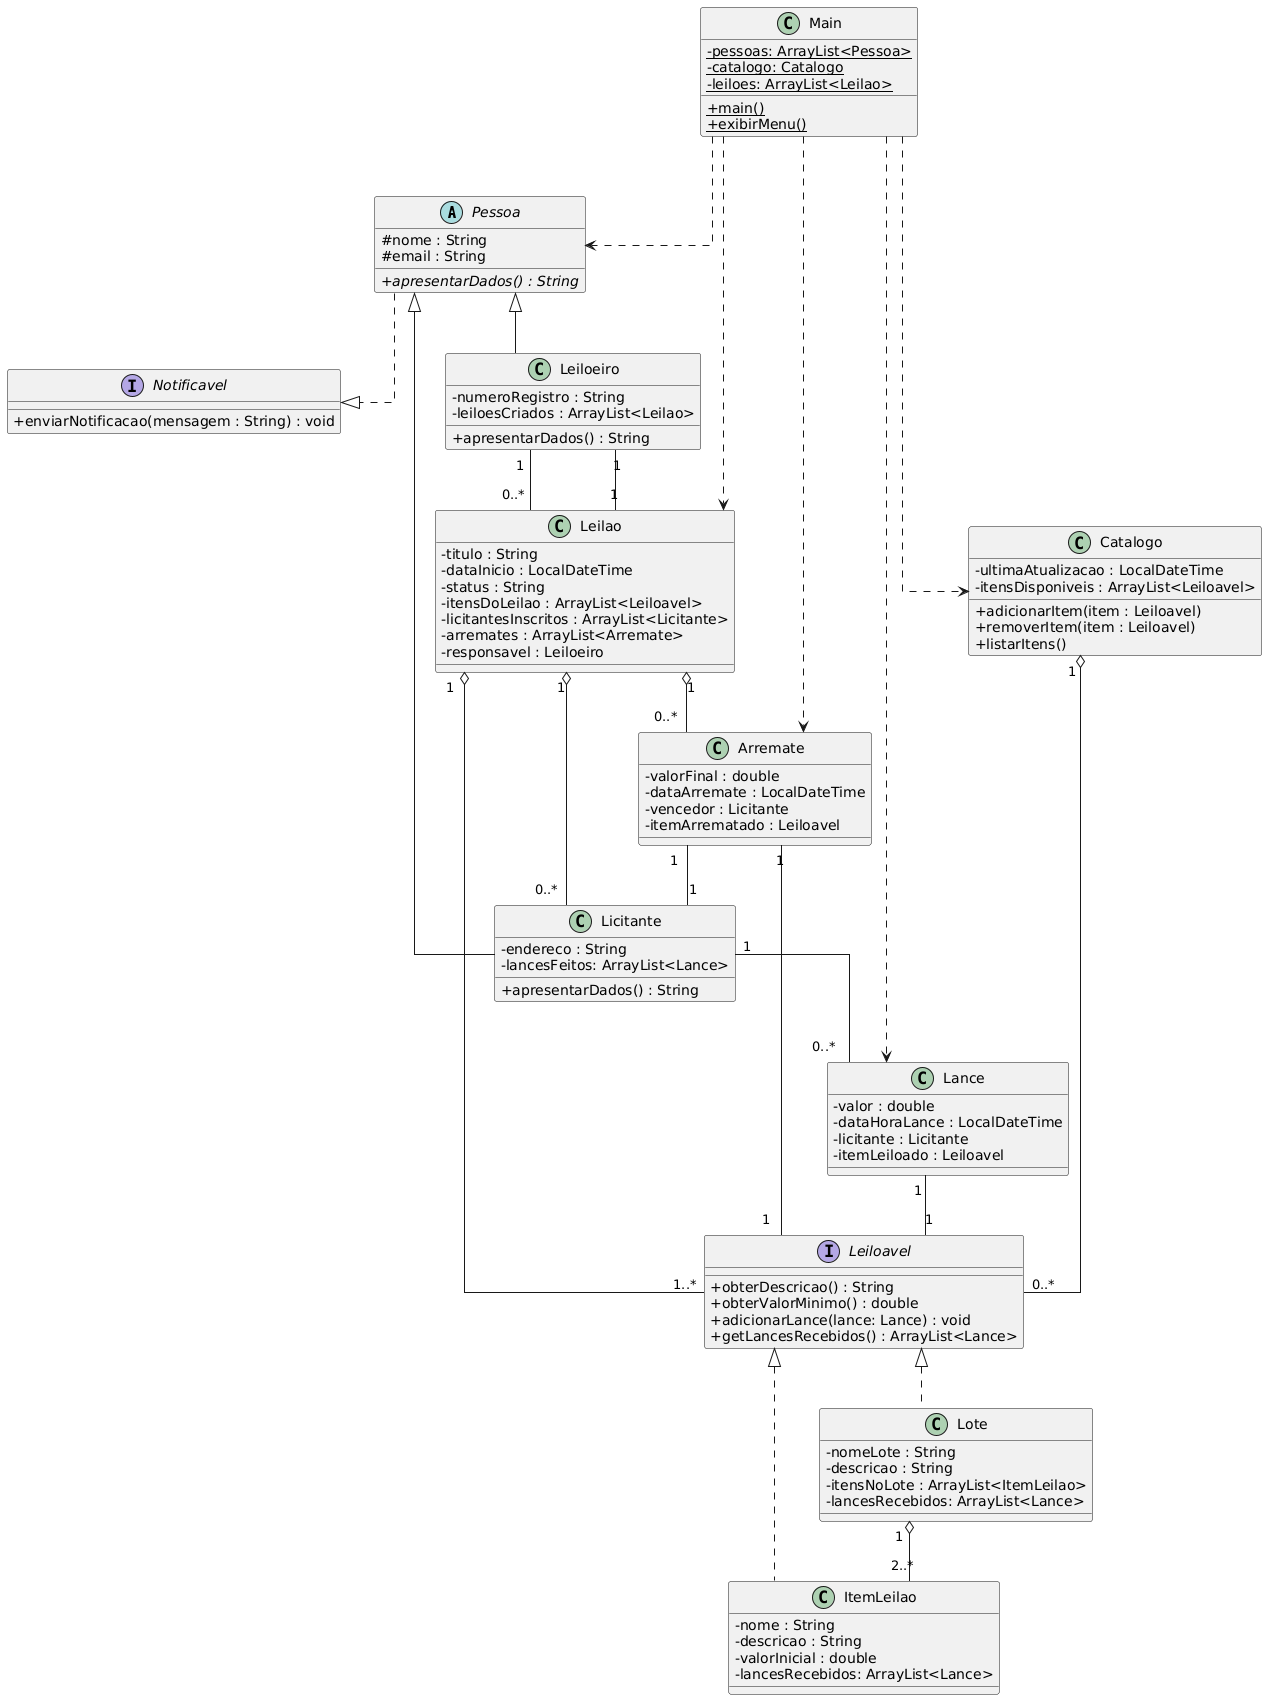

The diagram above was rendered by PlantUML. Its source (embedded in the PNG):
@startuml
skinparam linetype ortho
skinparam nodesep 30
skinparam ranksep 60
skinparam classAttributeIconSize 0


abstract class Pessoa {
  # nome : String
  # email : String
  + {abstract} apresentarDados() : String
}

interface Notificavel {
  + enviarNotificacao(mensagem : String) : void
}

Pessoa ..|> Notificavel

class Leiloeiro extends Pessoa {
  - numeroRegistro : String
  - leiloesCriados : ArrayList<Leilao>
  + apresentarDados() : String
}

class Licitante extends Pessoa {
  - endereco : String
  - lancesFeitos: ArrayList<Lance>
  + apresentarDados() : String
}

interface Leiloavel {
  + obterDescricao() : String
  + obterValorMinimo() : double
  + adicionarLance(lance: Lance) : void
  + getLancesRecebidos() : ArrayList<Lance>
}

class ItemLeilao implements Leiloavel {
  - nome : String
  - descricao : String
  - valorInicial : double
  - lancesRecebidos: ArrayList<Lance>
}

class Lote implements Leiloavel {
  - nomeLote : String
  - descricao : String
  - itensNoLote : ArrayList<ItemLeilao>
  - lancesRecebidos: ArrayList<Lance>
}

class Lance {
  - valor : double
  - dataHoraLance : LocalDateTime
  - licitante : Licitante
  - itemLeiloado : Leiloavel
}

class Arremate {
  - valorFinal : double
  - dataArremate : LocalDateTime
  - vencedor : Licitante
  - itemArrematado : Leiloavel
}

class Catalogo {
  - ultimaAtualizacao : LocalDateTime
  - itensDisponiveis : ArrayList<Leiloavel>
  + adicionarItem(item : Leiloavel)
  + removerItem(item : Leiloavel)
  + listarItens()
}

class Leilao {
  - titulo : String
  - dataInicio : LocalDateTime
  - status : String
  - itensDoLeilao : ArrayList<Leiloavel>
  - licitantesInscritos : ArrayList<Licitante>
  - arremates : ArrayList<Arremate>
  - responsavel : Leiloeiro
}

class Main {
  {static} - pessoas: ArrayList<Pessoa>
  {static} - catalogo: Catalogo
  {static} - leiloes: ArrayList<Leilao>
  + {static} main()
  + {static} exibirMenu()
}


Leiloeiro "1" -- "0..*" Leilao 
Leilao "1" -- "1" Leiloeiro 
Leilao "1" o-- "0..*" Licitante 
Leilao "1" o-- "1..*" Leiloavel
Leilao "1" o-- "0..*" Arremate

Licitante "1" -- "0..*" Lance 
Lance "1" -- "1" Leiloavel 
Arremate "1" -- "1" Licitante
Arremate "1" -- "1" Leiloavel 

Lote "1" o-- "2..*" ItemLeilao 
Catalogo "1" o-- "0..*" Leiloavel

Main ..> Pessoa
Main ..> Catalogo
Main ..> Leilao
Main ..> Lance
Main ..> Arremate
@enduml